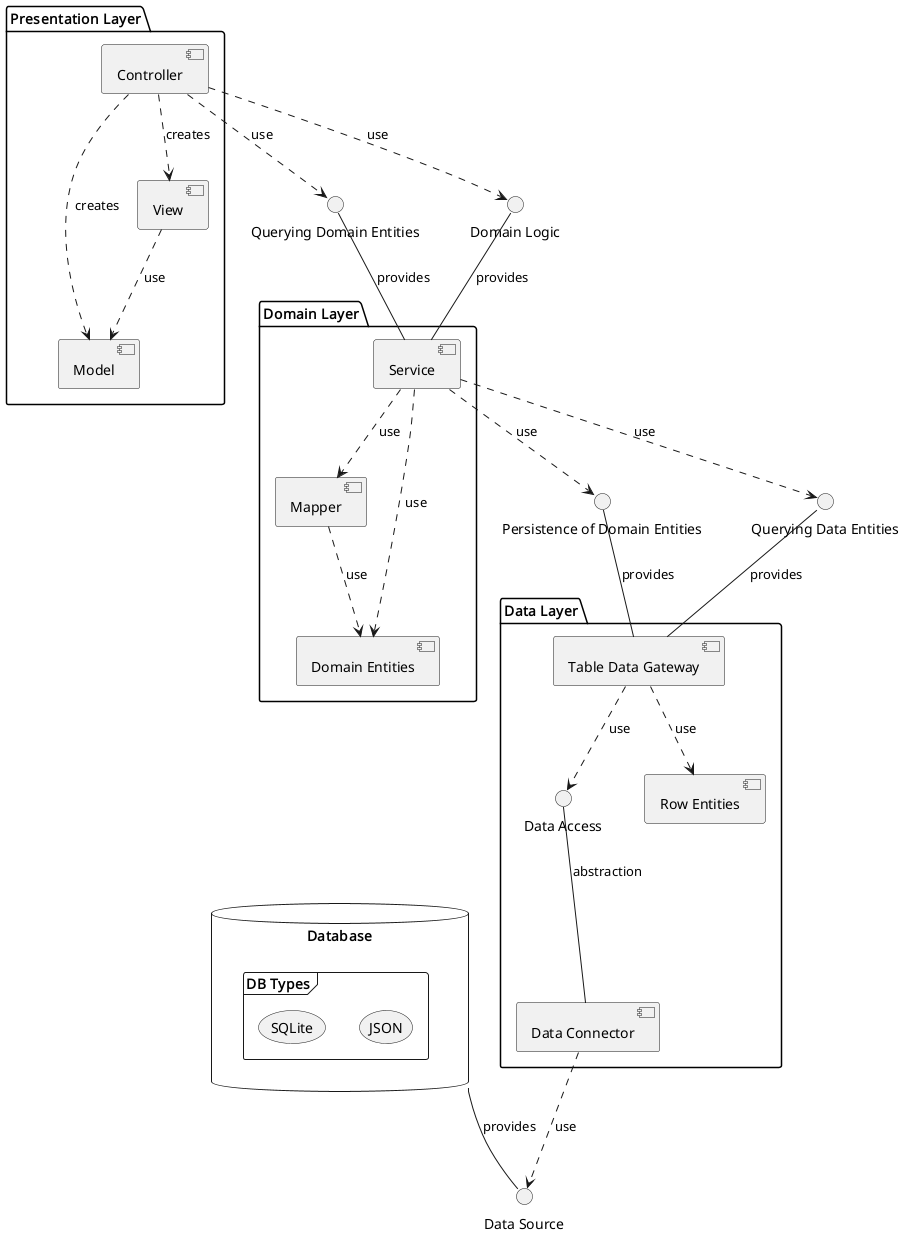

The diagram above was rendered by PlantUML. Its source (embedded in the PNG):
@startuml
' Layout direction
/'top to bottom direction'/

/'left to right direction'/

' ----------------------------
' External Data Sources
' ----------------------------
interface "Data Source" as DA_SRC

database "Database" {
    frame "DB Types" {
        (SQLite)
        (JSON)
    }
    
    Database -- DA_SRC : provides
}

' ----------------------------
' Data Layer
' ----------------------------
    interface "Persistence of Domain Entities" as DATA_PER
    interface "Querying Data Entities" as DATA_QR
package "Data Layer" {
    interface "Data Access" as DA
    
    

    [Data Connector] 
    [Table Data Gateway]
    [Row Entities]


    DA -- [Data Connector] : abstraction
    
    DATA_PER -- [Table Data Gateway] : provides
    DATA_QR -- [Table Data Gateway] : provides
    
    [Table Data Gateway] ..> [Row Entities] : use
    
    [Table Data Gateway] ..> DA : use
    [Data Connector] ..> DA_SRC : use
}

' ----------------------------
' Domain Layer
' ----------------------------
    interface "Querying Domain Entities" as DOM_QR
    interface "Domain Logic" as DOM_LOG
package "Domain Layer" {
    
    

        [Mapper]
        [Service]
        [Domain Entities]

    
    [Service] ..> Mapper : use
    [Service] ..> DATA_PER : use
    [Service] ..> DATA_QR : use
    
    [Mapper] ..> [Domain Entities] : use
    [Service] ..> [Domain Entities] : use
    
    DOM_QR -- [Service] : provides
    DOM_LOG -- [Service] : provides
}

' ----------------------------
' Presentation Layer
' ----------------------------
package "Presentation Layer" {
    [Model]
    [View]
    [Controller]
    
    [Controller] ..> DOM_QR : use
    [Controller] ..> DOM_LOG : use
    
    [Controller] ..> [View] : creates
    [Controller] ..> [Model] : creates
    [View] ..> [Model] : use
}

@enduml